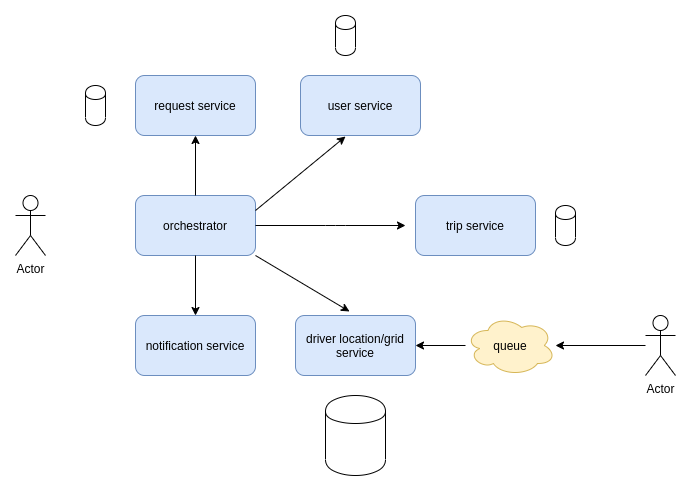

The diagram above was exported from draw.io. Its source (the exported page's mxGraphModel, read from the mxfile embedded in the PNG):
<mxGraphModel dx="1075" dy="1516" grid="1" gridSize="10" guides="1" tooltips="1" connect="1" arrows="1" fold="1" page="1" pageScale="1" pageWidth="850" pageHeight="1100" math="0" shadow="0">
  <root>
    <mxCell id="0" />
    <mxCell id="1" parent="0" />
    <mxCell id="2IuAJ8UnbenpnbXDSjxK-1" value="user service" style="rounded=1;whiteSpace=wrap;html=1;fillColor=#dae8fc;strokeColor=#6c8ebf;" vertex="1" parent="1">
      <mxGeometry x="365" y="40" width="120" height="60" as="geometry" />
    </mxCell>
    <mxCell id="2IuAJ8UnbenpnbXDSjxK-2" value="orchestrator" style="rounded=1;whiteSpace=wrap;html=1;fillColor=#dae8fc;strokeColor=#6c8ebf;" vertex="1" parent="1">
      <mxGeometry x="200" y="160" width="120" height="60" as="geometry" />
    </mxCell>
    <mxCell id="2IuAJ8UnbenpnbXDSjxK-3" value="request service" style="rounded=1;whiteSpace=wrap;html=1;fillColor=#dae8fc;strokeColor=#6c8ebf;" vertex="1" parent="1">
      <mxGeometry x="200" y="40" width="120" height="60" as="geometry" />
    </mxCell>
    <mxCell id="2IuAJ8UnbenpnbXDSjxK-5" value="driver location/grid service" style="rounded=1;whiteSpace=wrap;html=1;fillColor=#dae8fc;strokeColor=#6c8ebf;" vertex="1" parent="1">
      <mxGeometry x="360" y="280" width="120" height="60" as="geometry" />
    </mxCell>
    <mxCell id="2IuAJ8UnbenpnbXDSjxK-6" value="trip service" style="rounded=1;whiteSpace=wrap;html=1;fillColor=#dae8fc;strokeColor=#6c8ebf;" vertex="1" parent="1">
      <mxGeometry x="480" y="160" width="120" height="60" as="geometry" />
    </mxCell>
    <mxCell id="2IuAJ8UnbenpnbXDSjxK-7" value="" style="shape=cylinder;whiteSpace=wrap;html=1;boundedLbl=1;backgroundOutline=1;" vertex="1" parent="1">
      <mxGeometry x="390" y="360" width="60" height="80" as="geometry" />
    </mxCell>
    <mxCell id="2IuAJ8UnbenpnbXDSjxK-8" value="" style="shape=cylinder;whiteSpace=wrap;html=1;boundedLbl=1;backgroundOutline=1;" vertex="1" parent="1">
      <mxGeometry x="150" y="50" width="20" height="40" as="geometry" />
    </mxCell>
    <mxCell id="2IuAJ8UnbenpnbXDSjxK-9" value="" style="shape=cylinder;whiteSpace=wrap;html=1;boundedLbl=1;backgroundOutline=1;" vertex="1" parent="1">
      <mxGeometry x="400" y="-20" width="20" height="40" as="geometry" />
    </mxCell>
    <mxCell id="2IuAJ8UnbenpnbXDSjxK-11" value="" style="shape=cylinder;whiteSpace=wrap;html=1;boundedLbl=1;backgroundOutline=1;" vertex="1" parent="1">
      <mxGeometry x="620" y="170" width="20" height="40" as="geometry" />
    </mxCell>
    <mxCell id="2IuAJ8UnbenpnbXDSjxK-12" value="notification service" style="rounded=1;whiteSpace=wrap;html=1;fillColor=#dae8fc;strokeColor=#6c8ebf;" vertex="1" parent="1">
      <mxGeometry x="200" y="280" width="120" height="60" as="geometry" />
    </mxCell>
    <mxCell id="2IuAJ8UnbenpnbXDSjxK-13" value="" style="endArrow=classic;html=1;exitX=0.5;exitY=0;exitDx=0;exitDy=0;" edge="1" parent="1" source="2IuAJ8UnbenpnbXDSjxK-2">
      <mxGeometry width="50" height="50" relative="1" as="geometry">
        <mxPoint x="210" y="150" as="sourcePoint" />
        <mxPoint x="260" y="100" as="targetPoint" />
      </mxGeometry>
    </mxCell>
    <mxCell id="2IuAJ8UnbenpnbXDSjxK-14" value="Actor" style="shape=umlActor;verticalLabelPosition=bottom;labelBackgroundColor=#ffffff;verticalAlign=top;html=1;outlineConnect=0;" vertex="1" parent="1">
      <mxGeometry x="80" y="160" width="30" height="60" as="geometry" />
    </mxCell>
    <mxCell id="2IuAJ8UnbenpnbXDSjxK-19" value="" style="endArrow=classic;html=1;exitX=1;exitY=1;exitDx=0;exitDy=0;entryX=0.45;entryY=-0.067;entryDx=0;entryDy=0;entryPerimeter=0;" edge="1" parent="1" source="2IuAJ8UnbenpnbXDSjxK-2" target="2IuAJ8UnbenpnbXDSjxK-5">
      <mxGeometry width="50" height="50" relative="1" as="geometry">
        <mxPoint x="270" y="170" as="sourcePoint" />
        <mxPoint x="270" y="110" as="targetPoint" />
      </mxGeometry>
    </mxCell>
    <mxCell id="2IuAJ8UnbenpnbXDSjxK-20" value="" style="endArrow=classic;html=1;exitX=1;exitY=0.25;exitDx=0;exitDy=0;" edge="1" parent="1" source="2IuAJ8UnbenpnbXDSjxK-2">
      <mxGeometry width="50" height="50" relative="1" as="geometry">
        <mxPoint x="280" y="180" as="sourcePoint" />
        <mxPoint x="410" y="101" as="targetPoint" />
      </mxGeometry>
    </mxCell>
    <mxCell id="2IuAJ8UnbenpnbXDSjxK-21" value="" style="endArrow=classic;html=1;exitX=1;exitY=0.5;exitDx=0;exitDy=0;" edge="1" parent="1" source="2IuAJ8UnbenpnbXDSjxK-2">
      <mxGeometry width="50" height="50" relative="1" as="geometry">
        <mxPoint x="330" y="190" as="sourcePoint" />
        <mxPoint x="470" y="190" as="targetPoint" />
        <Array as="points">
          <mxPoint x="400" y="190" />
        </Array>
      </mxGeometry>
    </mxCell>
    <mxCell id="2IuAJ8UnbenpnbXDSjxK-23" value="queue" style="ellipse;shape=cloud;whiteSpace=wrap;html=1;fillColor=#fff2cc;strokeColor=#d6b656;" vertex="1" parent="1">
      <mxGeometry x="530" y="280" width="90" height="60" as="geometry" />
    </mxCell>
    <mxCell id="2IuAJ8UnbenpnbXDSjxK-24" value="" style="endArrow=classic;html=1;exitX=0.5;exitY=1;exitDx=0;exitDy=0;entryX=0.5;entryY=0;entryDx=0;entryDy=0;" edge="1" parent="1" source="2IuAJ8UnbenpnbXDSjxK-2" target="2IuAJ8UnbenpnbXDSjxK-12">
      <mxGeometry width="50" height="50" relative="1" as="geometry">
        <mxPoint x="330" y="250" as="sourcePoint" />
        <mxPoint x="380" y="200" as="targetPoint" />
      </mxGeometry>
    </mxCell>
    <mxCell id="2IuAJ8UnbenpnbXDSjxK-25" value="Actor" style="shape=umlActor;verticalLabelPosition=bottom;labelBackgroundColor=#ffffff;verticalAlign=top;html=1;outlineConnect=0;" vertex="1" parent="1">
      <mxGeometry x="710" y="280" width="30" height="60" as="geometry" />
    </mxCell>
    <mxCell id="2IuAJ8UnbenpnbXDSjxK-28" value="" style="endArrow=classic;html=1;entryX=1;entryY=0.5;entryDx=0;entryDy=0;" edge="1" parent="1" source="2IuAJ8UnbenpnbXDSjxK-23" target="2IuAJ8UnbenpnbXDSjxK-5">
      <mxGeometry width="50" height="50" relative="1" as="geometry">
        <mxPoint x="330" y="260" as="sourcePoint" />
        <mxPoint x="380" y="210" as="targetPoint" />
      </mxGeometry>
    </mxCell>
    <mxCell id="2IuAJ8UnbenpnbXDSjxK-29" value="" style="endArrow=classic;html=1;" edge="1" parent="1" source="2IuAJ8UnbenpnbXDSjxK-25">
      <mxGeometry width="50" height="50" relative="1" as="geometry">
        <mxPoint x="540" y="320" as="sourcePoint" />
        <mxPoint x="620" y="310" as="targetPoint" />
      </mxGeometry>
    </mxCell>
  </root>
</mxGraphModel>